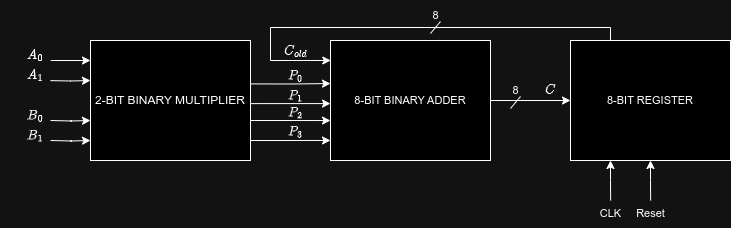

The diagram above was exported from draw.io. Its source (the exported page's mxGraphModel, read from the mxfile embedded in the PNG):
<mxGraphModel dx="1605" dy="1173" grid="1" gridSize="10" guides="1" tooltips="1" connect="1" arrows="1" fold="1" page="1" pageScale="1" pageWidth="850" pageHeight="1100" math="1" shadow="0">
  <root>
    <mxCell id="0" />
    <mxCell id="1" parent="0" />
    <mxCell id="QAfETRHvvmFpUVtF6TgT-2" style="edgeStyle=orthogonalEdgeStyle;rounded=0;orthogonalLoop=1;jettySize=auto;html=1;exitX=-0.001;exitY=0.08;exitDx=0;exitDy=0;endArrow=none;endFill=0;startArrow=classic;startFill=1;exitPerimeter=0;" edge="1" parent="1">
      <mxGeometry relative="1" as="geometry">
        <mxPoint x="80.16" y="100.4" as="targetPoint" />
        <mxPoint x="120.00000000000003" y="99.99999999999997" as="sourcePoint" />
      </mxGeometry>
    </mxCell>
    <mxCell id="QAfETRHvvmFpUVtF6TgT-4" style="edgeStyle=orthogonalEdgeStyle;shape=connector;rounded=0;orthogonalLoop=1;jettySize=auto;html=1;exitX=0;exitY=0.5;exitDx=0;exitDy=0;labelBackgroundColor=default;strokeColor=default;align=center;verticalAlign=middle;fontFamily=Helvetica;fontSize=11;fontColor=default;startArrow=classic;startFill=1;endArrow=none;endFill=0;" edge="1" parent="1">
      <mxGeometry relative="1" as="geometry">
        <mxPoint x="80" y="160" as="targetPoint" />
        <mxPoint x="120.00000000000006" y="160" as="sourcePoint" />
      </mxGeometry>
    </mxCell>
    <mxCell id="QAfETRHvvmFpUVtF6TgT-5" style="edgeStyle=orthogonalEdgeStyle;shape=connector;rounded=0;orthogonalLoop=1;jettySize=auto;html=1;exitX=0;exitY=0.75;exitDx=0;exitDy=0;labelBackgroundColor=default;strokeColor=default;align=center;verticalAlign=middle;fontFamily=Helvetica;fontSize=11;fontColor=default;startArrow=classic;startFill=1;endArrow=none;endFill=0;" edge="1" parent="1">
      <mxGeometry relative="1" as="geometry">
        <mxPoint x="80" y="180" as="targetPoint" />
        <mxPoint x="120.00000000000006" y="180" as="sourcePoint" />
      </mxGeometry>
    </mxCell>
    <mxCell id="QAfETRHvvmFpUVtF6TgT-7" style="edgeStyle=orthogonalEdgeStyle;shape=connector;rounded=0;orthogonalLoop=1;jettySize=auto;html=1;exitX=0;exitY=0.25;exitDx=0;exitDy=0;labelBackgroundColor=default;strokeColor=default;align=center;verticalAlign=middle;fontFamily=Helvetica;fontSize=11;fontColor=default;startArrow=classic;startFill=1;endArrow=none;endFill=0;" edge="1" parent="1">
      <mxGeometry relative="1" as="geometry">
        <mxPoint x="80" y="120.11111111111109" as="targetPoint" />
        <mxPoint x="120.00000000000006" y="120" as="sourcePoint" />
      </mxGeometry>
    </mxCell>
    <mxCell id="QAfETRHvvmFpUVtF6TgT-1" value="2-BIT BINARY MULTIPLIER" style="rounded=0;whiteSpace=wrap;html=1;" vertex="1" parent="1">
      <mxGeometry x="120" y="80" width="160" height="120" as="geometry" />
    </mxCell>
    <mxCell id="QAfETRHvvmFpUVtF6TgT-8" value="$$A_0$$" style="text;html=1;align=center;verticalAlign=middle;resizable=0;points=[];autosize=1;strokeColor=none;fillColor=none;fontSize=11;fontFamily=Helvetica;fontColor=default;" vertex="1" parent="1">
      <mxGeometry x="30" y="80" width="70" height="30" as="geometry" />
    </mxCell>
    <mxCell id="QAfETRHvvmFpUVtF6TgT-9" value="$$A_1$$" style="text;html=1;align=center;verticalAlign=middle;resizable=0;points=[];autosize=1;strokeColor=none;fillColor=none;fontSize=11;fontFamily=Helvetica;fontColor=default;" vertex="1" parent="1">
      <mxGeometry x="30" y="100" width="70" height="30" as="geometry" />
    </mxCell>
    <mxCell id="QAfETRHvvmFpUVtF6TgT-10" value="$$B_0$$" style="text;html=1;align=center;verticalAlign=middle;resizable=0;points=[];autosize=1;strokeColor=none;fillColor=none;fontSize=11;fontFamily=Helvetica;fontColor=default;" vertex="1" parent="1">
      <mxGeometry x="30" y="140" width="70" height="30" as="geometry" />
    </mxCell>
    <mxCell id="QAfETRHvvmFpUVtF6TgT-11" value="$$B_1$$" style="text;html=1;align=center;verticalAlign=middle;resizable=0;points=[];autosize=1;strokeColor=none;fillColor=none;fontSize=11;fontFamily=Helvetica;fontColor=default;" vertex="1" parent="1">
      <mxGeometry x="30" y="160" width="70" height="30" as="geometry" />
    </mxCell>
    <mxCell id="QAfETRHvvmFpUVtF6TgT-12" style="edgeStyle=orthogonalEdgeStyle;rounded=0;orthogonalLoop=1;jettySize=auto;html=1;exitX=0;exitY=0.167;exitDx=0;exitDy=0;endArrow=none;endFill=0;startArrow=classic;startFill=1;exitPerimeter=0;" edge="1" parent="1">
      <mxGeometry relative="1" as="geometry">
        <mxPoint x="280.15999999999997" y="123.4" as="targetPoint" />
        <mxPoint x="360" y="123.04000000000002" as="sourcePoint" />
      </mxGeometry>
    </mxCell>
    <mxCell id="QAfETRHvvmFpUVtF6TgT-13" style="edgeStyle=orthogonalEdgeStyle;shape=connector;rounded=0;orthogonalLoop=1;jettySize=auto;html=1;exitX=0;exitY=0.667;exitDx=0;exitDy=0;labelBackgroundColor=default;strokeColor=default;align=center;verticalAlign=middle;fontFamily=Helvetica;fontSize=11;fontColor=default;startArrow=classic;startFill=1;endArrow=none;endFill=0;exitPerimeter=0;" edge="1" parent="1" source="QAfETRHvvmFpUVtF6TgT-16">
      <mxGeometry relative="1" as="geometry">
        <mxPoint x="280" y="160" as="targetPoint" />
        <mxPoint x="320.00000000000006" y="160" as="sourcePoint" />
      </mxGeometry>
    </mxCell>
    <mxCell id="QAfETRHvvmFpUVtF6TgT-14" style="edgeStyle=orthogonalEdgeStyle;shape=connector;rounded=0;orthogonalLoop=1;jettySize=auto;html=1;exitX=0;exitY=0.833;exitDx=0;exitDy=0;labelBackgroundColor=default;strokeColor=default;align=center;verticalAlign=middle;fontFamily=Helvetica;fontSize=11;fontColor=default;startArrow=classic;startFill=1;endArrow=none;endFill=0;exitPerimeter=0;" edge="1" parent="1" source="QAfETRHvvmFpUVtF6TgT-16">
      <mxGeometry relative="1" as="geometry">
        <mxPoint x="280" y="180" as="targetPoint" />
        <mxPoint x="320.00000000000006" y="180" as="sourcePoint" />
      </mxGeometry>
    </mxCell>
    <mxCell id="QAfETRHvvmFpUVtF6TgT-15" style="edgeStyle=orthogonalEdgeStyle;shape=connector;rounded=0;orthogonalLoop=1;jettySize=auto;html=1;exitX=0;exitY=0.334;exitDx=0;exitDy=0;labelBackgroundColor=default;strokeColor=default;align=center;verticalAlign=middle;fontFamily=Helvetica;fontSize=11;fontColor=default;startArrow=classic;startFill=1;endArrow=none;endFill=0;exitPerimeter=0;" edge="1" parent="1">
      <mxGeometry relative="1" as="geometry">
        <mxPoint x="280" y="143.1111111111111" as="targetPoint" />
        <mxPoint x="360" y="143.08000000000004" as="sourcePoint" />
      </mxGeometry>
    </mxCell>
    <mxCell id="QAfETRHvvmFpUVtF6TgT-16" value="8-BIT BINARY ADDER" style="rounded=0;whiteSpace=wrap;html=1;fontFamily=Helvetica;fontSize=11;fontColor=default;" vertex="1" parent="1">
      <mxGeometry x="360" y="80" width="160" height="120" as="geometry" />
    </mxCell>
    <mxCell id="QAfETRHvvmFpUVtF6TgT-32" style="edgeStyle=orthogonalEdgeStyle;shape=connector;rounded=0;orthogonalLoop=1;jettySize=auto;html=1;exitX=0;exitY=0.5;exitDx=0;exitDy=0;entryX=1;entryY=0.5;entryDx=0;entryDy=0;labelBackgroundColor=default;strokeColor=default;align=center;verticalAlign=middle;fontFamily=Helvetica;fontSize=11;fontColor=default;startArrow=classic;startFill=1;endArrow=none;endFill=0;" edge="1" parent="1" source="QAfETRHvvmFpUVtF6TgT-17" target="QAfETRHvvmFpUVtF6TgT-16">
      <mxGeometry relative="1" as="geometry" />
    </mxCell>
    <mxCell id="QAfETRHvvmFpUVtF6TgT-45" style="edgeStyle=orthogonalEdgeStyle;shape=connector;rounded=0;orthogonalLoop=1;jettySize=auto;html=1;exitX=0.25;exitY=1;exitDx=0;exitDy=0;labelBackgroundColor=default;strokeColor=default;align=center;verticalAlign=middle;fontFamily=Helvetica;fontSize=11;fontColor=default;startArrow=classic;startFill=1;endArrow=none;endFill=0;" edge="1" parent="1" source="QAfETRHvvmFpUVtF6TgT-17">
      <mxGeometry relative="1" as="geometry">
        <mxPoint x="640.1428571428571" y="240" as="targetPoint" />
      </mxGeometry>
    </mxCell>
    <mxCell id="QAfETRHvvmFpUVtF6TgT-46" style="edgeStyle=orthogonalEdgeStyle;shape=connector;rounded=0;orthogonalLoop=1;jettySize=auto;html=1;exitX=0.5;exitY=1;exitDx=0;exitDy=0;labelBackgroundColor=default;strokeColor=default;align=center;verticalAlign=middle;fontFamily=Helvetica;fontSize=11;fontColor=default;startArrow=classic;startFill=1;endArrow=none;endFill=0;" edge="1" parent="1" source="QAfETRHvvmFpUVtF6TgT-17">
      <mxGeometry relative="1" as="geometry">
        <mxPoint x="680.1428571428571" y="240" as="targetPoint" />
      </mxGeometry>
    </mxCell>
    <mxCell id="QAfETRHvvmFpUVtF6TgT-17" value="8-BIT REGISTER" style="rounded=0;whiteSpace=wrap;html=1;fontFamily=Helvetica;fontSize=11;fontColor=default;" vertex="1" parent="1">
      <mxGeometry x="600" y="80" width="160" height="120" as="geometry" />
    </mxCell>
    <mxCell id="QAfETRHvvmFpUVtF6TgT-26" value="$$P_0$$" style="text;html=1;align=center;verticalAlign=middle;resizable=0;points=[];autosize=1;strokeColor=none;fillColor=none;fontSize=11;fontFamily=Helvetica;fontColor=default;" vertex="1" parent="1">
      <mxGeometry x="290" y="100" width="70" height="30" as="geometry" />
    </mxCell>
    <mxCell id="QAfETRHvvmFpUVtF6TgT-27" value="$$P_1$$" style="text;html=1;align=center;verticalAlign=middle;resizable=0;points=[];autosize=1;strokeColor=none;fillColor=none;fontSize=11;fontFamily=Helvetica;fontColor=default;" vertex="1" parent="1">
      <mxGeometry x="290" y="120" width="70" height="30" as="geometry" />
    </mxCell>
    <mxCell id="QAfETRHvvmFpUVtF6TgT-29" value="&amp;nbsp;$$P_3$$" style="text;html=1;align=center;verticalAlign=middle;resizable=0;points=[];autosize=1;strokeColor=none;fillColor=none;fontSize=11;fontFamily=Helvetica;fontColor=default;" vertex="1" parent="1">
      <mxGeometry x="290" y="150" width="70" height="30" as="geometry" />
    </mxCell>
    <mxCell id="QAfETRHvvmFpUVtF6TgT-28" value="$$P_2$$" style="text;html=1;align=center;verticalAlign=middle;resizable=0;points=[];autosize=1;strokeColor=none;fillColor=none;fontSize=11;fontFamily=Helvetica;fontColor=default;" vertex="1" parent="1">
      <mxGeometry x="290" y="137" width="70" height="30" as="geometry" />
    </mxCell>
    <mxCell id="QAfETRHvvmFpUVtF6TgT-37" style="edgeStyle=orthogonalEdgeStyle;shape=connector;rounded=0;orthogonalLoop=1;jettySize=auto;html=1;entryX=0.002;entryY=0.105;entryDx=0;entryDy=0;entryPerimeter=0;labelBackgroundColor=default;strokeColor=default;align=center;verticalAlign=middle;fontFamily=Helvetica;fontSize=11;fontColor=default;startArrow=none;startFill=0;endArrow=classic;endFill=1;" edge="1" parent="1">
      <mxGeometry relative="1" as="geometry">
        <mxPoint x="640" y="80" as="sourcePoint" />
        <mxPoint x="360.31999999999994" y="99.99000000000002" as="targetPoint" />
        <Array as="points">
          <mxPoint x="640" y="67" />
          <mxPoint x="300" y="67" />
          <mxPoint x="300" y="100" />
        </Array>
      </mxGeometry>
    </mxCell>
    <mxCell id="QAfETRHvvmFpUVtF6TgT-39" value="$$C_{old}$$" style="text;html=1;align=center;verticalAlign=middle;resizable=0;points=[];autosize=1;strokeColor=none;fillColor=none;fontSize=11;fontFamily=Helvetica;fontColor=default;" vertex="1" parent="1">
      <mxGeometry x="285" y="76" width="80" height="30" as="geometry" />
    </mxCell>
    <mxCell id="QAfETRHvvmFpUVtF6TgT-40" value="" style="endArrow=none;html=1;rounded=0;labelBackgroundColor=default;strokeColor=default;align=center;verticalAlign=middle;fontFamily=Helvetica;fontSize=11;fontColor=default;shape=connector;" edge="1" parent="1">
      <mxGeometry width="50" height="50" relative="1" as="geometry">
        <mxPoint x="460" y="73" as="sourcePoint" />
        <mxPoint x="470" y="61" as="targetPoint" />
      </mxGeometry>
    </mxCell>
    <mxCell id="QAfETRHvvmFpUVtF6TgT-41" value="8" style="text;html=1;align=center;verticalAlign=middle;resizable=0;points=[];autosize=1;strokeColor=none;fillColor=none;fontSize=11;fontFamily=Helvetica;fontColor=default;" vertex="1" parent="1">
      <mxGeometry x="450" y="40" width="30" height="30" as="geometry" />
    </mxCell>
    <mxCell id="QAfETRHvvmFpUVtF6TgT-42" value="$$C$$" style="text;html=1;align=center;verticalAlign=middle;resizable=0;points=[];autosize=1;strokeColor=none;fillColor=none;fontSize=11;fontFamily=Helvetica;fontColor=default;" vertex="1" parent="1">
      <mxGeometry x="550" y="115" width="60" height="30" as="geometry" />
    </mxCell>
    <mxCell id="QAfETRHvvmFpUVtF6TgT-43" value="" style="endArrow=none;html=1;rounded=0;labelBackgroundColor=default;strokeColor=default;align=center;verticalAlign=middle;fontFamily=Helvetica;fontSize=11;fontColor=default;shape=connector;" edge="1" parent="1">
      <mxGeometry width="50" height="50" relative="1" as="geometry">
        <mxPoint x="540" y="148" as="sourcePoint" />
        <mxPoint x="550" y="136" as="targetPoint" />
      </mxGeometry>
    </mxCell>
    <mxCell id="QAfETRHvvmFpUVtF6TgT-44" value="8" style="text;html=1;align=center;verticalAlign=middle;resizable=0;points=[];autosize=1;strokeColor=none;fillColor=none;fontSize=11;fontFamily=Helvetica;fontColor=default;" vertex="1" parent="1">
      <mxGeometry x="530" y="115" width="30" height="30" as="geometry" />
    </mxCell>
    <mxCell id="QAfETRHvvmFpUVtF6TgT-47" value="CLK" style="text;html=1;align=center;verticalAlign=middle;resizable=0;points=[];autosize=1;strokeColor=none;fillColor=none;fontSize=11;fontFamily=Helvetica;fontColor=default;" vertex="1" parent="1">
      <mxGeometry x="620" y="238" width="40" height="30" as="geometry" />
    </mxCell>
    <mxCell id="QAfETRHvvmFpUVtF6TgT-48" value="Reset" style="text;html=1;align=center;verticalAlign=middle;resizable=0;points=[];autosize=1;strokeColor=none;fillColor=none;fontSize=11;fontFamily=Helvetica;fontColor=default;" vertex="1" parent="1">
      <mxGeometry x="655" y="238" width="50" height="30" as="geometry" />
    </mxCell>
  </root>
</mxGraphModel>